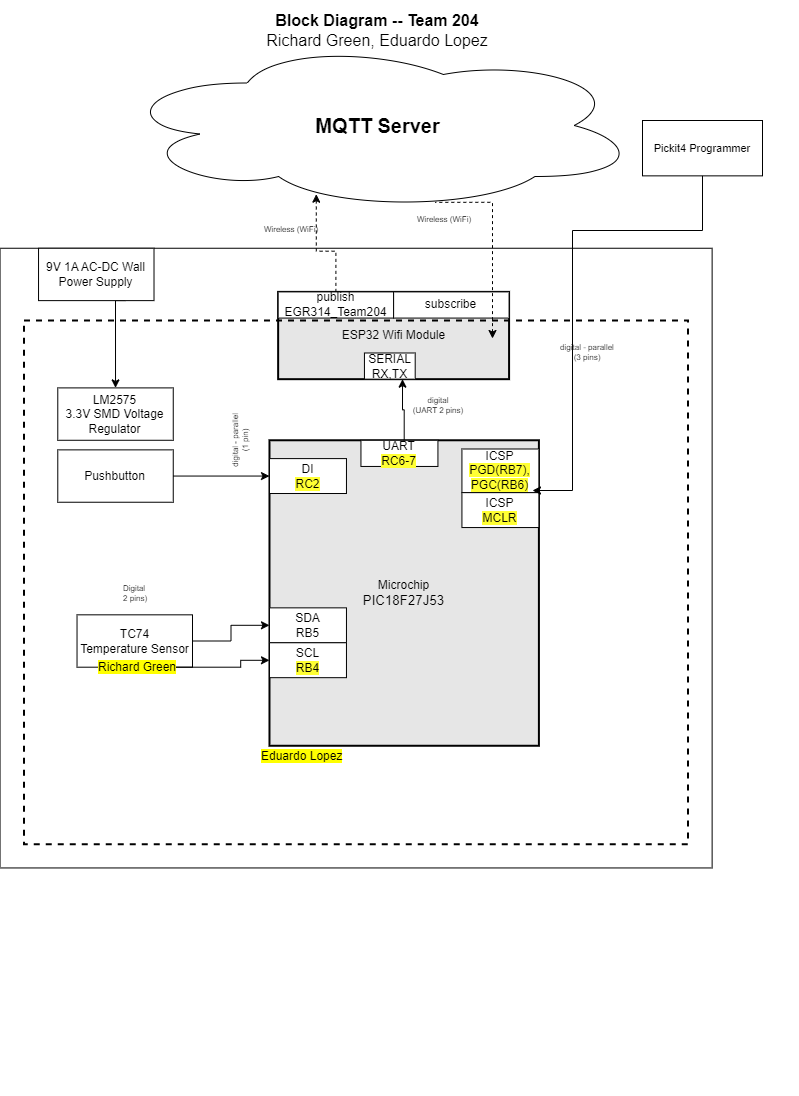

The diagram above was exported from draw.io. Its source (the exported page's mxGraphModel, read from the mxfile embedded in the PNG):
<mxGraphModel dx="2083" dy="573" grid="1" gridSize="10" guides="1" tooltips="1" connect="1" arrows="1" fold="1" page="1" pageScale="1" pageWidth="850" pageHeight="1100" math="0" shadow="0">
  <root>
    <mxCell id="0" />
    <mxCell id="1" parent="0" />
    <mxCell id="jFR1CQ68rf5sPtyldNnX-6" value="&lt;b&gt;&lt;font style=&quot;font-size: 20px&quot;&gt;MQTT Server&lt;/font&gt;&lt;/b&gt;" style="ellipse;shape=cloud;whiteSpace=wrap;html=1;" parent="1" vertex="1">
      <mxGeometry x="-686" y="40" width="523" height="170" as="geometry" />
    </mxCell>
    <mxCell id="jFR1CQ68rf5sPtyldNnX-16" value="" style="group;strokeWidth=1;rotation=270;" parent="1" connectable="0" vertex="1">
      <mxGeometry x="-610" y="490" width="510" height="700" as="geometry" />
    </mxCell>
    <mxCell id="jFR1CQ68rf5sPtyldNnX-59" value="" style="rounded=1;whiteSpace=wrap;html=1;fillColor=none;dashed=1;" parent="jFR1CQ68rf5sPtyldNnX-16" vertex="1">
      <mxGeometry x="48.113207547169814" y="-216.06915144571008" width="298.3018867924528" height="331.6708229426434" as="geometry" />
    </mxCell>
    <mxCell id="jFR1CQ68rf5sPtyldNnX-1" value="" style="rounded=0;whiteSpace=wrap;html=1;fontSize=16;" parent="jFR1CQ68rf5sPtyldNnX-16" vertex="1">
      <mxGeometry x="-192.45283018867926" y="-242.25369009907664" width="712.0754716981132" height="619.7007481296758" as="geometry" />
    </mxCell>
    <mxCell id="rF4yWkjNIvX3bFG4U9DP-2" style="edgeStyle=orthogonalEdgeStyle;rounded=0;orthogonalLoop=1;jettySize=auto;html=1;" parent="jFR1CQ68rf5sPtyldNnX-16" source="jFR1CQ68rf5sPtyldNnX-7" target="vhfcfwZnnN-jYvbkTeMi-1" edge="1">
      <mxGeometry relative="1" as="geometry" />
    </mxCell>
    <mxCell id="jFR1CQ68rf5sPtyldNnX-7" value="TC74&lt;br&gt;Temperature Sensor" style="rounded=0;whiteSpace=wrap;html=1;" parent="jFR1CQ68rf5sPtyldNnX-16" vertex="1">
      <mxGeometry x="-115.47169811320755" y="124.32985104805557" width="115.47169811320755" height="52.36907730673317" as="geometry" />
    </mxCell>
    <mxCell id="jFR1CQ68rf5sPtyldNnX-14" value="Pushbutton" style="rounded=0;whiteSpace=wrap;html=1;" parent="jFR1CQ68rf5sPtyldNnX-16" vertex="1">
      <mxGeometry x="-134.71698113207546" y="-40.63274246815391" width="115.47169811320755" height="52.36907730673317" as="geometry" />
    </mxCell>
    <mxCell id="jFR1CQ68rf5sPtyldNnX-17" value="&lt;div&gt;Microchip&lt;/div&gt;&lt;div&gt;&lt;span style=&quot;font-size: 10pt ; font-family: &amp;quot;arial&amp;quot; ; font-style: normal&quot;&gt;PIC18F27J53&lt;/span&gt;&lt;/div&gt;" style="rounded=0;whiteSpace=wrap;html=1;strokeWidth=2;fillColor=#E6E6E6;" parent="jFR1CQ68rf5sPtyldNnX-16" vertex="1">
      <mxGeometry x="76.98113207547169" y="-50.23373997438835" width="269.4339622641509" height="305.4862842892768" as="geometry" />
    </mxCell>
    <mxCell id="jFR1CQ68rf5sPtyldNnX-18" value="&lt;div&gt;DI&lt;/div&gt;&lt;span style=&quot;background-color: rgb(255 , 255 , 51)&quot;&gt;RC2&lt;/span&gt;" style="rounded=0;whiteSpace=wrap;html=1;" parent="jFR1CQ68rf5sPtyldNnX-16" vertex="1">
      <mxGeometry x="76.98113207547169" y="-31.904562917031747" width="76.98113207547169" height="34.912718204488776" as="geometry" />
    </mxCell>
    <mxCell id="jFR1CQ68rf5sPtyldNnX-23" value="&lt;div&gt;UART&lt;/div&gt;&lt;span style=&quot;background-color: rgb(255 , 255 , 51)&quot;&gt;RC6-7&lt;/span&gt;" style="rounded=0;whiteSpace=wrap;html=1;" parent="jFR1CQ68rf5sPtyldNnX-16" vertex="1">
      <mxGeometry x="168.45396226415096" y="-50.23373997438835" width="76.98113207547169" height="26.184538653366584" as="geometry" />
    </mxCell>
    <mxCell id="jFR1CQ68rf5sPtyldNnX-24" value="&lt;div&gt;ICSP&lt;/div&gt;&lt;span style=&quot;background-color: rgb(255, 255, 51);&quot;&gt;PGD(RB7), PGC(RB6)&lt;/span&gt;" style="rounded=0;whiteSpace=wrap;html=1;" parent="jFR1CQ68rf5sPtyldNnX-16" vertex="1">
      <mxGeometry x="269.4339622641509" y="-41.50556042326616" width="76.98113207547169" height="43.64089775561098" as="geometry" />
    </mxCell>
    <mxCell id="MA9qkld1ODQzTxGazBZL-2" value="&lt;div&gt;ICSP&lt;/div&gt;&lt;span style=&quot;background-color: rgb(255, 255, 51);&quot;&gt;MCLR&lt;/span&gt;" style="rounded=0;whiteSpace=wrap;html=1;" parent="jFR1CQ68rf5sPtyldNnX-16" vertex="1">
      <mxGeometry x="269.4339622641509" y="2.1353373323448186" width="76.98113207547169" height="34.912718204488776" as="geometry" />
    </mxCell>
    <mxCell id="vhfcfwZnnN-jYvbkTeMi-1" value="&lt;div&gt;SDA&lt;/div&gt;&lt;div&gt;RB5&lt;br&gt;&lt;/div&gt;" style="rounded=0;whiteSpace=wrap;html=1;" parent="jFR1CQ68rf5sPtyldNnX-16" vertex="1">
      <mxGeometry x="76.98113207547169" y="117.3473074071578" width="76.98113207547169" height="34.912718204488776" as="geometry" />
    </mxCell>
    <mxCell id="vhfcfwZnnN-jYvbkTeMi-2" value="&lt;div&gt;SCL&lt;/div&gt;&lt;span style=&quot;background-color: rgb(255 , 255 , 51)&quot;&gt;RB4&lt;/span&gt;" style="rounded=0;whiteSpace=wrap;html=1;" parent="jFR1CQ68rf5sPtyldNnX-16" vertex="1">
      <mxGeometry x="76.98113207547169" y="152.26002561164657" width="76.98113207547169" height="34.912718204488776" as="geometry" />
    </mxCell>
    <mxCell id="jFR1CQ68rf5sPtyldNnX-26" style="edgeStyle=orthogonalEdgeStyle;rounded=0;sketch=0;orthogonalLoop=1;jettySize=auto;html=1;entryX=0;entryY=0.5;entryDx=0;entryDy=0;startArrow=none;startFill=0;strokeWidth=1;" parent="jFR1CQ68rf5sPtyldNnX-16" source="jFR1CQ68rf5sPtyldNnX-14" target="jFR1CQ68rf5sPtyldNnX-18" edge="1">
      <mxGeometry x="-105.84905660377359" y="-512.8272561838646" as="geometry" />
    </mxCell>
    <mxCell id="jFR1CQ68rf5sPtyldNnX-30" value="&lt;div style=&quot;font-size: 8px&quot;&gt;digital - parallel&lt;/div&gt;&lt;div style=&quot;font-size: 8px&quot;&gt;(1 pin)&lt;br&gt;&lt;/div&gt;" style="text;html=1;strokeColor=none;fillColor=none;align=center;verticalAlign=middle;whiteSpace=wrap;rounded=0;fontSize=8;rotation=-90;" parent="jFR1CQ68rf5sPtyldNnX-16" vertex="1">
      <mxGeometry x="19.245283018867923" y="-58.96191952551052" width="57.735849056603776" height="17.456359102244388" as="geometry" />
    </mxCell>
    <mxCell id="jFR1CQ68rf5sPtyldNnX-31" value="&lt;div style=&quot;font-size: 8px&quot;&gt;&lt;div&gt;Digital&lt;/div&gt;&lt;div&gt;&amp;nbsp;2 pins)&lt;/div&gt;&lt;/div&gt;" style="text;html=1;strokeColor=none;fillColor=none;align=center;verticalAlign=middle;whiteSpace=wrap;rounded=0;fontSize=8;rotation=0;" parent="jFR1CQ68rf5sPtyldNnX-16" vertex="1">
      <mxGeometry x="-86.60377358490567" y="93.7812226191279" width="57.735849056603776" height="17.456359102244388" as="geometry" />
    </mxCell>
    <mxCell id="jFR1CQ68rf5sPtyldNnX-38" value="&lt;p style=&quot;line-height: 120%&quot;&gt;LM2575&lt;br&gt;3.3V SMD Voltage Regulator&lt;br&gt;&lt;/p&gt;" style="rounded=0;whiteSpace=wrap;html=1;" parent="jFR1CQ68rf5sPtyldNnX-16" vertex="1">
      <mxGeometry x="-134.71698113207546" y="-102.60281728112155" width="115.47169811320755" height="52.36907730673317" as="geometry" />
    </mxCell>
    <mxCell id="5ayMwL0K4g7mBgDQbnjJ-3" style="edgeStyle=orthogonalEdgeStyle;rounded=0;orthogonalLoop=1;jettySize=auto;html=1;exitX=0.75;exitY=1;exitDx=0;exitDy=0;entryX=0.5;entryY=0;entryDx=0;entryDy=0;" parent="jFR1CQ68rf5sPtyldNnX-16" source="jFR1CQ68rf5sPtyldNnX-39" target="jFR1CQ68rf5sPtyldNnX-38" edge="1">
      <mxGeometry relative="1" as="geometry">
        <Array as="points">
          <mxPoint x="-76.98113207547169" y="-189.8846127923435" />
        </Array>
      </mxGeometry>
    </mxCell>
    <mxCell id="jFR1CQ68rf5sPtyldNnX-39" value="&lt;span style=&quot;background-color: initial;&quot;&gt;9V 1A AC-DC Wall Power Supply&lt;/span&gt;&lt;span style=&quot;background-color: rgb(255 , 255 , 102)&quot;&gt;&lt;br&gt;&lt;/span&gt;" style="rounded=0;whiteSpace=wrap;html=1;" parent="jFR1CQ68rf5sPtyldNnX-16" vertex="1">
      <mxGeometry x="-153.96226415094338" y="-242.25369009907664" width="115.47169811320755" height="52.36907730673317" as="geometry" />
    </mxCell>
    <mxCell id="jFR1CQ68rf5sPtyldNnX-46" value="&lt;div style=&quot;font-size: 8px&quot;&gt;digital - parallel&lt;br&gt;&lt;/div&gt;&lt;div style=&quot;font-size: 8px&quot;&gt;(3 pins)&lt;/div&gt;" style="text;html=1;strokeColor=none;fillColor=none;align=center;verticalAlign=middle;whiteSpace=wrap;rounded=0;fontSize=8;rotation=0;" parent="jFR1CQ68rf5sPtyldNnX-16" vertex="1">
      <mxGeometry x="365.66037735849056" y="-146.2437150367325" width="57.735849056603776" height="17.456359102244388" as="geometry" />
    </mxCell>
    <mxCell id="rF4yWkjNIvX3bFG4U9DP-3" style="edgeStyle=orthogonalEdgeStyle;rounded=0;orthogonalLoop=1;jettySize=auto;html=1;exitX=0.667;exitY=0.5;exitDx=0;exitDy=0;exitPerimeter=0;" parent="jFR1CQ68rf5sPtyldNnX-16" source="jFR1CQ68rf5sPtyldNnX-52" target="vhfcfwZnnN-jYvbkTeMi-2" edge="1">
      <mxGeometry relative="1" as="geometry" />
    </mxCell>
    <mxCell id="jFR1CQ68rf5sPtyldNnX-52" value="&lt;span style=&quot;background-color: rgb(255 , 255 , 0)&quot;&gt;Richard Green&lt;/span&gt;" style="text;html=1;strokeColor=none;fillColor=none;align=left;verticalAlign=middle;whiteSpace=wrap;rounded=0;dashed=1;" parent="jFR1CQ68rf5sPtyldNnX-16" vertex="1">
      <mxGeometry x="-96.22641509433963" y="167.97074880366657" width="115.47169811320755" height="17.456359102244388" as="geometry" />
    </mxCell>
    <mxCell id="jFR1CQ68rf5sPtyldNnX-55" value="ESP32 Wifi Module" style="rounded=0;whiteSpace=wrap;html=1;strokeWidth=2;fillColor=#E6E6E6;" parent="jFR1CQ68rf5sPtyldNnX-16" vertex="1">
      <mxGeometry x="85.64150943396227" y="-198.61279234346569" width="230.9433962264151" height="87.28179551122196" as="geometry" />
    </mxCell>
    <mxCell id="jFR1CQ68rf5sPtyldNnX-56" value="&lt;div&gt;SERIAL&lt;/div&gt;RX,TX" style="rounded=0;whiteSpace=wrap;html=1;" parent="jFR1CQ68rf5sPtyldNnX-16" vertex="1">
      <mxGeometry x="171.93629911718887" y="-137.51553548561031" width="50.761640990133294" height="26.184538653366584" as="geometry" />
    </mxCell>
    <mxCell id="jFR1CQ68rf5sPtyldNnX-57" value="&lt;div&gt;publish&lt;/div&gt;EGR314_Team204" style="rounded=0;whiteSpace=wrap;html=1;" parent="jFR1CQ68rf5sPtyldNnX-16" vertex="1">
      <mxGeometry x="85.64150943396227" y="-198.61279234346569" width="115.47169811320755" height="26.184538653366584" as="geometry" />
    </mxCell>
    <mxCell id="jFR1CQ68rf5sPtyldNnX-58" value="&lt;div&gt;subscribe&lt;/div&gt;" style="rounded=0;whiteSpace=wrap;html=1;" parent="jFR1CQ68rf5sPtyldNnX-16" vertex="1">
      <mxGeometry x="201.11320754716982" y="-198.61279234346569" width="115.47169811320755" height="26.184538653366584" as="geometry" />
    </mxCell>
    <mxCell id="jFR1CQ68rf5sPtyldNnX-49" value="&lt;span style=&quot;background-color: rgb(255 , 255 , 0)&quot;&gt;Eduardo Lopez&lt;/span&gt;" style="text;html=1;strokeColor=none;fillColor=none;align=left;verticalAlign=middle;whiteSpace=wrap;rounded=0;dashed=1;" parent="jFR1CQ68rf5sPtyldNnX-16" vertex="1">
      <mxGeometry x="67.35849056603773" y="257.43458920266903" width="115.47169811320755" height="17.456359102244388" as="geometry" />
    </mxCell>
    <mxCell id="y0fz9GElMLCkDINnmiDn-1" style="edgeStyle=orthogonalEdgeStyle;rounded=0;orthogonalLoop=1;jettySize=auto;html=1;exitX=0.5;exitY=0;exitDx=0;exitDy=0;entryX=0.75;entryY=1;entryDx=0;entryDy=0;" parent="jFR1CQ68rf5sPtyldNnX-16" source="jFR1CQ68rf5sPtyldNnX-17" target="jFR1CQ68rf5sPtyldNnX-56" edge="1">
      <mxGeometry relative="1" as="geometry" />
    </mxCell>
    <mxCell id="y0fz9GElMLCkDINnmiDn-2" value="&lt;div style=&quot;font-size: 8px&quot;&gt;digital&lt;br&gt;&lt;/div&gt;&lt;div style=&quot;font-size: 8px&quot;&gt;(UART 2 pins)&lt;/div&gt;" style="text;html=1;strokeColor=none;fillColor=none;align=center;verticalAlign=middle;whiteSpace=wrap;rounded=0;fontSize=8;rotation=0;" parent="jFR1CQ68rf5sPtyldNnX-16" vertex="1">
      <mxGeometry x="216.50943396226415" y="-93.87463772999934" width="57.735849056603776" height="17.456359102244388" as="geometry" />
    </mxCell>
    <mxCell id="jFR1CQ68rf5sPtyldNnX-3" value="" style="rounded=0;whiteSpace=wrap;html=1;fillColor=none;dashed=1;strokeWidth=2;" parent="jFR1CQ68rf5sPtyldNnX-16" vertex="1">
      <mxGeometry x="-168.39622641509436" y="-169.9982536900991" width="663.9622641509434" height="523.6907730673316" as="geometry" />
    </mxCell>
    <mxCell id="jFR1CQ68rf5sPtyldNnX-43" value="&lt;div style=&quot;font-size: 16px&quot;&gt;&lt;b style=&quot;font-size: 16px&quot;&gt;Block Diagram -- Team 204&lt;/b&gt;&lt;/div&gt;&lt;div style=&quot;font-size: 16px&quot;&gt;Richard Green, Eduardo Lopez&lt;/div&gt;" style="text;html=1;strokeColor=none;fillColor=none;align=center;verticalAlign=middle;whiteSpace=wrap;rounded=0;fontSize=16;" parent="1" vertex="1">
      <mxGeometry x="-755" width="660" height="60" as="geometry" />
    </mxCell>
    <mxCell id="jFR1CQ68rf5sPtyldNnX-42" style="edgeStyle=orthogonalEdgeStyle;rounded=0;orthogonalLoop=1;jettySize=auto;html=1;entryX=0.382;entryY=0.904;entryDx=0;entryDy=0;entryPerimeter=0;startArrow=none;startFill=0;fontSize=8;dashed=1;" parent="1" source="jFR1CQ68rf5sPtyldNnX-57" target="jFR1CQ68rf5sPtyldNnX-6" edge="1">
      <mxGeometry relative="1" as="geometry">
        <mxPoint x="-431.1449999999995" y="260" as="targetPoint" />
      </mxGeometry>
    </mxCell>
    <mxCell id="jFR1CQ68rf5sPtyldNnX-41" style="edgeStyle=orthogonalEdgeStyle;rounded=0;orthogonalLoop=1;jettySize=auto;html=1;startArrow=classic;startFill=1;fontSize=8;entryX=0.609;entryY=0.952;entryDx=0;entryDy=0;entryPerimeter=0;endArrow=none;endFill=0;dashed=1;" parent="1" target="jFR1CQ68rf5sPtyldNnX-6" edge="1">
      <mxGeometry relative="1" as="geometry">
        <mxPoint x="-310.85499999999956" y="273.94000000000005" as="targetPoint" />
        <mxPoint x="-310" y="338" as="sourcePoint" />
        <Array as="points">
          <mxPoint x="-310" y="202" />
        </Array>
      </mxGeometry>
    </mxCell>
    <mxCell id="jFR1CQ68rf5sPtyldNnX-45" value="Pickit4 Programmer" style="rounded=0;whiteSpace=wrap;html=1;fontSize=11;" parent="1" vertex="1">
      <mxGeometry x="-160" y="119.99698254364091" width="120" height="55.36159600997507" as="geometry" />
    </mxCell>
    <mxCell id="jFR1CQ68rf5sPtyldNnX-44" style="edgeStyle=orthogonalEdgeStyle;rounded=0;orthogonalLoop=1;jettySize=auto;html=1;startArrow=none;startFill=0;endArrow=classic;fontSize=11;strokeWidth=1;sketch=0;" parent="1" source="jFR1CQ68rf5sPtyldNnX-45" edge="1">
      <mxGeometry relative="1" as="geometry">
        <Array as="points">
          <mxPoint x="-100" y="230" />
          <mxPoint x="-230" y="230" />
          <mxPoint x="-230" y="490" />
        </Array>
        <mxPoint x="-270" y="490" as="targetPoint" />
      </mxGeometry>
    </mxCell>
    <mxCell id="jFR1CQ68rf5sPtyldNnX-48" value="&lt;div style=&quot;font-size: 8px&quot;&gt;Wireless (WiFi)&lt;/div&gt;" style="text;html=1;strokeColor=none;fillColor=none;align=center;verticalAlign=middle;whiteSpace=wrap;rounded=0;fontSize=8;rotation=0;" parent="1" vertex="1">
      <mxGeometry x="-387.30452830188676" y="209.99723259419022" width="57.735849056603776" height="17.456359102244388" as="geometry" />
    </mxCell>
    <mxCell id="jFR1CQ68rf5sPtyldNnX-47" value="&lt;div style=&quot;font-size: 8px&quot;&gt;Wireless (WiFi)&lt;/div&gt;" style="text;html=1;strokeColor=none;fillColor=none;align=center;verticalAlign=middle;whiteSpace=wrap;rounded=0;fontSize=8;rotation=0;" parent="1" vertex="1">
      <mxGeometry x="-539.9984905660377" y="219.99723259419022" width="57.735849056603776" height="17.456359102244388" as="geometry" />
    </mxCell>
  </root>
</mxGraphModel>